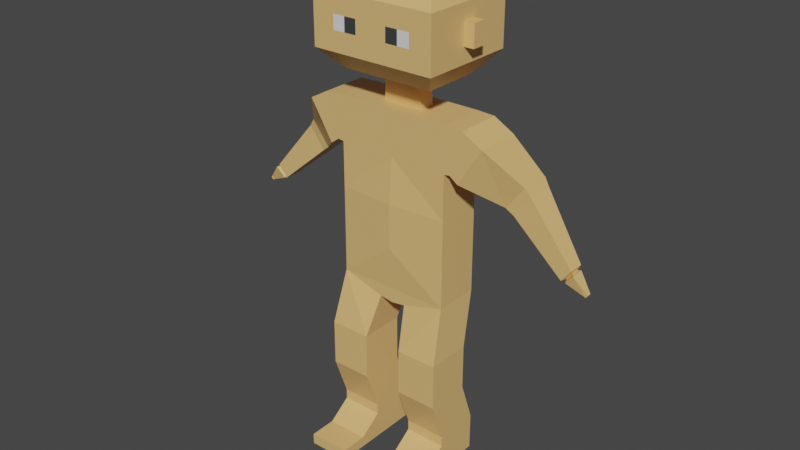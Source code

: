 # Source: OriginalPlayer.blend  (saved by Blender 2.82.7; exported with 4.5.12 LTS)
import bpy
from mathutils import Matrix  # noqa: F401  (used for matrix-valued properties, if any)

bpy.ops.wm.read_factory_settings(use_empty=True)
scene = bpy.context.scene
scene.name = 'Scene'

# ---- collections
col_collection = bpy.data.collections.new('Collection'); scene.collection.children.link(col_collection)

# ---- materials (node trees are filled in below, after node groups)
mat_material = bpy.data.materials.new('Material')
mat_material.alpha_threshold = 0.0
mat_material.use_transparent_shadow = False
mat_material.line_color = (0.0, 0.0, 0.0, 1.0)
mat_material_001 = bpy.data.materials.new('Material.001')
mat_material_001.use_transparent_shadow = False
mat_material_002 = bpy.data.materials.new('Material.002')
mat_material_002.use_transparent_shadow = False

# ---- material node trees
mat_material.use_nodes = True; mat_material.node_tree.nodes.clear()
_N = mat_material.node_tree.nodes; _L = mat_material.node_tree.links
n0 = _N.new('ShaderNodeOutputMaterial'); n0.name = 'Material Output'; n0.location = (300, 300)
n1 = _N.new('ShaderNodeBsdfPrincipled'); n1.name = 'Principled BSDF'; n1.location = (10, 300)
n1.distribution = 'GGX'
n1.subsurface_method = 'BURLEY'
n1.inputs[0].default_value = (0.8, 0.4939, 0.1866, 1.0)
n1.inputs[2].default_value = 0.4
n1.inputs[3].default_value = 1.45
n1.inputs[27].default_value = (0.0, 0.0, 0.0, 1.0)
n1.inputs[28].default_value = 1.0
_L.new(n1.outputs[0], n0.inputs[0])
n0.is_active_output = True
mat_material_001.use_nodes = True; mat_material_001.node_tree.nodes.clear()
_N = mat_material_001.node_tree.nodes; _L = mat_material_001.node_tree.links
n0 = _N.new('ShaderNodeOutputMaterial'); n0.name = 'Material Output'; n0.location = (300, 300)
n1 = _N.new('ShaderNodeBsdfPrincipled'); n1.name = 'Principled BSDF'; n1.location = (10, 300)
n1.distribution = 'GGX'
n1.subsurface_method = 'BURLEY'
n1.inputs[0].default_value = (0.04357, 0.04928, 0.04567, 1.0)
n1.inputs[3].default_value = 1.45
n1.inputs[27].default_value = (0.0, 0.0, 0.0, 1.0)
n1.inputs[28].default_value = 1.0
_L.new(n1.outputs[0], n0.inputs[0])
n0.is_active_output = True
mat_material_002.use_nodes = True; mat_material_002.node_tree.nodes.clear()
_N = mat_material_002.node_tree.nodes; _L = mat_material_002.node_tree.links
n0 = _N.new('ShaderNodeOutputMaterial'); n0.name = 'Material Output'; n0.location = (300, 300)
n1 = _N.new('ShaderNodeBsdfPrincipled'); n1.name = 'Principled BSDF'; n1.location = (10, 300)
n1.distribution = 'GGX'
n1.subsurface_method = 'BURLEY'
n1.inputs[3].default_value = 1.45
n1.inputs[27].default_value = (0.0, 0.0, 0.0, 1.0)
n1.inputs[28].default_value = 1.0
_L.new(n1.outputs[0], n0.inputs[0])
n0.is_active_output = True

# ---- world
world_world = bpy.data.worlds.new('World'); scene.world = world_world
world_world.use_nodes = True; world_world.node_tree.nodes.clear()
_N = world_world.node_tree.nodes; _L = world_world.node_tree.links
n0 = _N.new('ShaderNodeOutputWorld'); n0.name = 'World Output'; n0.location = (300, 300)
n1 = _N.new('ShaderNodeBackground'); n1.name = 'Background'; n1.location = (10, 300)
n1.inputs[0].default_value = (0.05088, 0.05088, 0.05088, 1.0)
_L.new(n1.outputs[0], n0.inputs[0])
n0.is_active_output = True
world_world.color = (0.05088, 0.05088, 0.05088)
world_world.use_sun_shadow = False
world_world.sun_shadow_jitter_overblur = 0.0

# ---- meshes
me_cube = bpy.data.meshes.new('Cube')
me_cube.from_pydata([(0.05588, 0.03955, 0.9464), (0.05588, 0.003485, 0.9464), (0.0, 0.0818, 0.4363), (0.0, 0.003485, 0.9464), (0.0, -0.03876, 0.4363), (0.0, 0.03955, 0.9464), (0.1517, 0.08211, 0.4754), (0.1517, -0.03907, 0.4754), (0.0, 0.09771, 0.4786), (0.0, -0.03876, 0.4756), (0.1517, 0.0818, 0.8276), (0.1517, -0.03876, 0.8276), (0.0, 0.0818, 0.8276), (0.0, -0.03876, 0.8276), (0.1517, 0.0818, 0.7091), (0.1517, -0.03876, 0.7091), (0.0, 0.09771, 0.712), (0.0, -0.05058, 0.7091), (0.1517, 0.0818, 0.5924), (0.1517, -0.03876, 0.5924), (0.0, 0.09771, 0.5953), (0.0, -0.05058, 0.5924), (0.03715, 0.08185, 0.4418), (0.03715, -0.03881, 0.4415), (0.1625, 0.04231, 0.3334), (0.1625, -0.07887, 0.3334), (0.05264, -0.07861, 0.3334), (0.05271, 0.04205, 0.3334), (0.1625, 0.04231, 0.2617), (0.1625, -0.07887, 0.2617), (0.05264, -0.07861, 0.2617), (0.05271, 0.04205, 0.2617), (0.1625, 0.04231, 0.2114), (0.1625, -0.07887, 0.2114), (0.05264, -0.07861, 0.2114), (0.05271, 0.04205, 0.2114), (0.1625, 0.08212, 0.1004), (0.1625, -0.03906, 0.1004), (0.05264, -0.0388, 0.1004), (0.05271, 0.08186, 0.1004), (0.1625, 0.08212, 0.07219), (0.1625, -0.03906, 0.07219), (0.05264, -0.0388, 0.07219), (0.05271, 0.08186, 0.07219), (0.1625, 0.08212, -0.0001899), (0.1625, -0.03906, -0.0001899), (0.05264, -0.0388, -0.0001899), (0.05271, 0.08186, -0.0001899), (0.05251, -0.09944, 0.02883), (0.1624, -0.0997, 0.02883), (0.05251, -0.09944, -0.0001899), (0.1624, -0.0997, -0.0001899), (0.05235, -0.1717, 0.02883), (0.1622, -0.1719, 0.02883), (0.05235, -0.1717, -0.0001899), (0.1622, -0.1719, -0.0001899), (0.1993, 0.0818, 0.9443), (0.1993, -0.03876, 0.9443), (0.1677, 0.0818, 0.8298), (0.1677, -0.03876, 0.8298), (0.2529, 0.0818, 0.9148), (0.2529, -0.03876, 0.9148), (0.1908, 0.0818, 0.8135), (0.1908, -0.03876, 0.8135), (0.3221, 0.1154, 0.8177), (0.3221, 0.03455, 0.8177), (0.2727, 0.1154, 0.7552), (0.2727, 0.03455, 0.7552), (0.3369, 0.1113, 0.7966), (0.3369, 0.03864, 0.7966), (0.2935, 0.1113, 0.7395), (0.2935, 0.03864, 0.7395), (0.4542, 0.07489, 0.6558), (0.4542, 0.03402, 0.6558), (0.4298, 0.07489, 0.6237), (0.4298, 0.03402, 0.6237), (0.4518, 0.06531, 0.6458), (0.4518, 0.0436, 0.6458), (0.4389, 0.06531, 0.6287), (0.4389, 0.0436, 0.6287), (0.4613, 0.0661, 0.6477), (0.4613, 0.03094, 0.6477), (0.4393, 0.07204, 0.6201), (0.4393, 0.03688, 0.6201), (0.4958, 0.05336, 0.6057), (0.4958, 0.04368, 0.6057), (0.49, 0.05336, 0.5981), (0.49, 0.04368, 0.5981), (0.4958, 0.05157, 0.6057), (0.4958, 0.0419, 0.6057), (0.49, 0.05157, 0.5981), (0.49, 0.0419, 0.5981), (0.1517, 0.0818, 0.9464), (0.1517, -0.03876, 0.9464), (0.0, 0.0818, 0.9464), (0.0, -0.03876, 0.9464), (0.0, 0.04745, 1.0), (0.0, -0.004417, 1.0), (0.04702, 0.04745, 1.0), (0.04702, -0.004417, 1.0), (0.0, 0.09955, 1.023), (0.0, -0.05652, 1.023), (0.1217, 0.09955, 1.023), (0.1217, -0.05652, 1.023), (0.0, 0.09955, 1.28), (0.0, -0.05652, 1.28), (0.1217, 0.09955, 1.28), (0.1217, -0.05652, 1.28), (0.1666, 0.003268, 1.175), (0.0, -0.1097, 1.216), (0.1666, 0.03977, 1.175), (0.0, 0.1528, 1.216), (0.1666, 0.003268, 1.118), (0.0, -0.1097, 1.077), (0.1666, 0.03977, 1.118), (0.0, 0.1528, 1.077), (0.1075, -0.1097, 1.128), (0.1075, -0.1097, 1.165), (0.1666, 0.1528, 1.077), (0.1666, 0.1528, 1.216), (0.194, 0.003268, 1.118), (0.194, 0.003268, 1.175), (0.194, 0.03977, 1.118), (0.194, 0.03977, 1.175), (0.1666, -0.1097, 1.077), (0.1666, -0.1097, 1.216), (0.04235, -0.1097, 1.165), (0.04235, -0.1097, 1.128), (0.07491, -0.1097, 1.165), (0.07491, -0.1097, 1.128)], [], [(2, 22, 23, 4), (93, 11, 59, 57), (12, 94, 92, 10), (11, 93, 95, 13), (0, 5, 96, 98), (7, 9, 4, 23), (2, 8, 6, 22), (15, 11, 13, 17), (16, 12, 10, 14), (14, 10, 11, 15), (18, 14, 15, 19), (20, 16, 14, 18), (19, 15, 17, 21), (7, 19, 21, 9), (8, 20, 18, 6), (6, 18, 19, 7), (23, 22, 27, 26), (26, 27, 31, 30), (22, 6, 24, 27), (6, 7, 25, 24), (7, 23, 26, 25), (31, 28, 32, 35), (25, 26, 30, 29), (27, 24, 28, 31), (24, 25, 29, 28), (34, 35, 39, 38), (28, 29, 33, 32), (30, 31, 35, 34), (29, 30, 34, 33), (37, 38, 42, 41), (33, 34, 38, 37), (35, 32, 36, 39), (32, 33, 37, 36), (43, 40, 44, 47), (39, 36, 40, 43), (36, 37, 41, 40), (38, 39, 43, 42), (46, 47, 44, 45), (40, 41, 45, 44), (42, 43, 47, 46), (42, 46, 50, 48), (51, 49, 53, 55), (46, 45, 51, 50), (45, 41, 49, 51), (41, 42, 48, 49), (53, 52, 54, 55), (49, 48, 52, 53), (48, 50, 54, 52), (50, 51, 55, 54), (59, 58, 62, 63), (92, 93, 57, 56), (11, 10, 58, 59), (10, 92, 56, 58), (61, 63, 67, 65), (58, 56, 60, 62), (57, 59, 63, 61), (56, 57, 61, 60), (64, 65, 69, 68), (60, 61, 65, 64), (63, 62, 66, 67), (62, 60, 64, 66), (71, 70, 74, 75), (67, 66, 70, 71), (66, 64, 68, 70), (65, 67, 71, 69), (73, 75, 79, 77), (70, 68, 72, 74), (69, 71, 75, 73), (68, 69, 73, 72), (79, 78, 82, 83), (72, 73, 77, 76), (75, 74, 78, 79), (74, 72, 76, 78), (82, 80, 84, 86), (78, 76, 80, 82), (77, 79, 83, 81), (76, 77, 81, 80), (90, 88, 89, 91), (81, 83, 87, 85), (80, 81, 85, 84), (83, 82, 86, 87), (0, 1, 93, 92), (5, 0, 92, 94), (1, 3, 95, 93), (99, 98, 102, 103), (3, 1, 99, 97), (1, 0, 98, 99), (109, 125, 107, 105), (98, 96, 100, 102), (97, 99, 103, 101), (106, 104, 105, 107), (125, 119, 106, 107), (119, 111, 104, 106), (118, 115, 111, 119), (110, 108, 121, 123), (127, 129, 128, 126), (101, 103, 124, 113), (103, 102, 118, 124), (102, 100, 115, 118), (112, 108, 125, 124), (110, 114, 118, 119), (108, 110, 119, 125), (114, 112, 124, 118), (120, 122, 123, 121), (108, 112, 120, 121), (112, 114, 122, 120), (114, 110, 123, 122), (117, 116, 124, 125), (126, 128, 117, 125, 109), (127, 126, 109, 113), (116, 129, 127, 113, 124), (128, 129, 116, 117)])
me_cube.polygons.foreach_set('material_index', [0, 0, 0, 0, 0, 0, 0, 0, 0, 0, 0, 0, 0, 0, 0, 0, 0, 0, 0, 0, 0, 0, 0, 0, 0, 0, 0, 0, 0, 0, 0, 0, 0, 0, 0, 0, 0, 0, 0, 0, 0, 0, 0, 0, 0, 0, 0, 0, 0, 0, 0, 0, 0, 0, 0, 0, 0, 0, 0, 0, 0, 0, 0, 0, 0, 0, 0, 0, 0, 0, 0, 0, 0, 0, 0, 0, 0, 0, 0, 0, 0, 0, 0, 0, 0, 0, 0, 0, 0, 0, 0, 0, 0, 0, 0, 1, 0, 0, 0, 0, 0, 0, 0, 0, 0, 0, 0, 0, 0, 0, 0, 2])
_uv = me_cube.uv_layers.new(name='UVMap')
_uv.uv.foreach_set('vector', [0.25, 0.5, 0.2706, 0.5, 0.2697, 0.75, 0.25, 0.75, 0.625, 0.75, 0.5668, 0.75, 0.5668, 0.75, 0.625, 0.75, 0.5668, 0.375, 0.625, 0.375, 0.625, 0.5, 0.5668, 0.5, 0.5668, 0.75, 0.625, 0.75, 0.625, 0.875, 0.5668, 0.875, 0.704, 0.5816, 0.75, 0.5876, 0.75, 0.5876, 0.704, 0.5816, 0.3943, 0.75, 0.3943, 0.875, 0.375, 0.875, 0.378, 0.8553, 0.375, 0.375, 0.3943, 0.375, 0.375, 0.5, 0.375, 0.3956, 0.5087, 0.75, 0.5668, 0.75, 0.5668, 0.875, 0.5087, 0.875, 0.5087, 0.375, 0.5668, 0.375, 0.5668, 0.5, 0.5087, 0.5, 0.5087, 0.5, 0.5668, 0.5, 0.5668, 0.75, 0.5087, 0.75, 0.4515, 0.5, 0.5087, 0.5, 0.5087, 0.75, 0.4515, 0.75, 0.4515, 0.375, 0.5087, 0.375, 0.5087, 0.5, 0.4515, 0.5, 0.4515, 0.75, 0.5087, 0.75, 0.5087, 0.875, 0.4515, 0.875, 0.3943, 0.75, 0.4515, 0.75, 0.4515, 0.875, 0.3943, 0.875, 0.3943, 0.375, 0.4515, 0.375, 0.4515, 0.5, 0.3943, 0.5, 0.3943, 0.5, 0.4515, 0.5, 0.4515, 0.75, 0.3943, 0.75, 0.2697, 0.75, 0.2706, 0.5, 0.2706, 0.5, 0.2697, 0.75, 0.2697, 0.75, 0.2706, 0.5, 0.2706, 0.5, 0.2697, 0.75, 0.375, 0.3956, 0.375, 0.5, 0.375, 0.5, 0.375, 0.3956, 0.3943, 0.5, 0.3943, 0.75, 0.3943, 0.75, 0.3943, 0.5, 0.3943, 0.75, 0.378, 0.8553, 0.378, 0.8553, 0.3943, 0.75, 0.375, 0.3956, 0.375, 0.5, 0.375, 0.5, 0.375, 0.3956, 0.3943, 0.75, 0.378, 0.8553, 0.378, 0.8553, 0.3943, 0.75, 0.375, 0.3956, 0.375, 0.5, 0.375, 0.5, 0.375, 0.3956, 0.3943, 0.5, 0.3943, 0.75, 0.3943, 0.75, 0.3943, 0.5, 0.2697, 0.75, 0.2706, 0.5, 0.2706, 0.5, 0.2697, 0.75, 0.3943, 0.5, 0.3943, 0.75, 0.3943, 0.75, 0.3943, 0.5, 0.2697, 0.75, 0.2706, 0.5, 0.2706, 0.5, 0.2697, 0.75, 0.3943, 0.75, 0.378, 0.8553, 0.378, 0.8553, 0.3943, 0.75, 0.3943, 0.75, 0.378, 0.8553, 0.378, 0.8553, 0.3943, 0.75, 0.3943, 0.75, 0.378, 0.8553, 0.378, 0.8553, 0.3943, 0.75, 0.375, 0.3956, 0.375, 0.5, 0.375, 0.5, 0.375, 0.3956, 0.3943, 0.5, 0.3943, 0.75, 0.3943, 0.75, 0.3943, 0.5, 0.375, 0.3956, 0.375, 0.5, 0.375, 0.5, 0.375, 0.3956, 0.375, 0.3956, 0.375, 0.5, 0.375, 0.5, 0.375, 0.3956, 0.3943, 0.5, 0.3943, 0.75, 0.3943, 0.75, 0.3943, 0.5, 0.2697, 0.75, 0.2706, 0.5, 0.2706, 0.5, 0.2697, 0.75, 0.2697, 0.75, 0.2706, 0.5, 0.375, 0.5, 0.375, 0.75, 0.3943, 0.5, 0.3943, 0.75, 0.3943, 0.75, 0.3943, 0.5, 0.2697, 0.75, 0.2706, 0.5, 0.2706, 0.5, 0.2697, 0.75, 0.2697, 0.75, 0.2697, 0.75, 0.2697, 0.75, 0.2697, 0.75, 0.3943, 0.75, 0.3943, 0.75, 0.3943, 0.75, 0.3943, 0.75, 0.2697, 0.75, 0.375, 0.75, 0.375, 0.75, 0.2697, 0.75, 0.3943, 0.75, 0.3943, 0.75, 0.3943, 0.75, 0.3943, 0.75, 0.3943, 0.75, 0.378, 0.8553, 0.378, 0.8553, 0.3943, 0.75, 0.3943, 0.75, 0.378, 0.8553, 0.378, 0.8553, 0.3943, 0.75, 0.3943, 0.75, 0.378, 0.8553, 0.378, 0.8553, 0.3943, 0.75, 0.2697, 0.75, 0.2697, 0.75, 0.2697, 0.75, 0.2697, 0.75, 0.2697, 0.75, 0.375, 0.75, 0.375, 0.75, 0.2697, 0.75, 0.5668, 0.75, 0.5668, 0.5, 0.5668, 0.5, 0.5668, 0.75, 0.625, 0.5, 0.625, 0.75, 0.625, 0.75, 0.625, 0.5, 0.5668, 0.75, 0.5668, 0.5, 0.5668, 0.5, 0.5668, 0.75, 0.5668, 0.5, 0.625, 0.5, 0.625, 0.5, 0.5668, 0.5, 0.625, 0.75, 0.5668, 0.75, 0.5668, 0.75, 0.625, 0.75, 0.5668, 0.5, 0.625, 0.5, 0.625, 0.5, 0.5668, 0.5, 0.625, 0.75, 0.5668, 0.75, 0.5668, 0.75, 0.625, 0.75, 0.625, 0.5, 0.625, 0.75, 0.625, 0.75, 0.625, 0.5, 0.625, 0.5, 0.625, 0.75, 0.625, 0.75, 0.625, 0.5, 0.625, 0.5, 0.625, 0.75, 0.625, 0.75, 0.625, 0.5, 0.5668, 0.75, 0.5668, 0.5, 0.5668, 0.5, 0.5668, 0.75, 0.5668, 0.5, 0.625, 0.5, 0.625, 0.5, 0.5668, 0.5, 0.5668, 0.75, 0.5668, 0.5, 0.5668, 0.5, 0.5668, 0.75, 0.5668, 0.75, 0.5668, 0.5, 0.5668, 0.5, 0.5668, 0.75, 0.5668, 0.5, 0.625, 0.5, 0.625, 0.5, 0.5668, 0.5, 0.625, 0.75, 0.5668, 0.75, 0.5668, 0.75, 0.625, 0.75, 0.625, 0.75, 0.5668, 0.75, 0.5668, 0.75, 0.625, 0.75, 0.5668, 0.5, 0.625, 0.5, 0.625, 0.5, 0.5668, 0.5, 0.625, 0.75, 0.5668, 0.75, 0.5668, 0.75, 0.625, 0.75, 0.625, 0.5, 0.625, 0.75, 0.625, 0.75, 0.625, 0.5, 0.5668, 0.75, 0.5668, 0.5, 0.5668, 0.5, 0.5668, 0.75, 0.625, 0.5, 0.625, 0.75, 0.625, 0.75, 0.625, 0.5, 0.5668, 0.75, 0.5668, 0.5, 0.5668, 0.5, 0.5668, 0.75, 0.5668, 0.5, 0.625, 0.5, 0.625, 0.5, 0.5668, 0.5, 0.5668, 0.5, 0.625, 0.5, 0.625, 0.5, 0.5668, 0.5, 0.5668, 0.5, 0.625, 0.5, 0.625, 0.5, 0.5668, 0.5, 0.625, 0.75, 0.5668, 0.75, 0.5668, 0.75, 0.625, 0.75, 0.625, 0.5, 0.625, 0.75, 0.625, 0.75, 0.625, 0.5, 0.5668, 0.5, 0.625, 0.5, 0.625, 0.75, 0.5668, 0.75, 0.625, 0.75, 0.5668, 0.75, 0.5668, 0.75, 0.625, 0.75, 0.625, 0.5, 0.625, 0.75, 0.625, 0.75, 0.625, 0.5, 0.5668, 0.75, 0.5668, 0.5, 0.5668, 0.5, 0.5668, 0.75, 0.704, 0.5816, 0.704, 0.6684, 0.625, 0.75, 0.625, 0.5, 0.75, 0.5876, 0.704, 0.5816, 0.625, 0.5, 0.75, 0.5, 0.704, 0.6684, 0.75, 0.6624, 0.75, 0.75, 0.625, 0.75, 0.704, 0.6684, 0.704, 0.5816, 0.704, 0.5816, 0.704, 0.6684, 0.75, 0.6624, 0.704, 0.6684, 0.704, 0.6684, 0.75, 0.6624, 0.704, 0.6684, 0.704, 0.5816, 0.704, 0.5816, 0.704, 0.6684, 0.75, 0.6624, 0.704, 0.6684, 0.704, 0.6684, 0.75, 0.6624, 0.704, 0.5816, 0.75, 0.5876, 0.75, 0.5876, 0.704, 0.5816, 0.75, 0.6624, 0.704, 0.6684, 0.704, 0.6684, 0.75, 0.6624, 0.704, 0.5816, 0.75, 0.5876, 0.75, 0.6624, 0.704, 0.6684, 0.704, 0.6684, 0.704, 0.5816, 0.704, 0.5816, 0.704, 0.6684, 0.704, 0.5816, 0.75, 0.5876, 0.75, 0.5876, 0.704, 0.5816, 0.704, 0.5816, 0.75, 0.5876, 0.75, 0.5876, 0.704, 0.5816, 0.704, 0.5989, 0.704, 0.6511, 0.704, 0.6511, 0.704, 0.5989, 0.736, 0.6642, 0.727, 0.6654, 0.727, 0.6654, 0.736, 0.6642, 0.75, 0.6624, 0.704, 0.6684, 0.704, 0.6684, 0.75, 0.6624, 0.704, 0.6684, 0.704, 0.5816, 0.704, 0.5816, 0.704, 0.6684, 0.704, 0.5816, 0.75, 0.5876, 0.75, 0.5876, 0.704, 0.5816, 0.704, 0.6511, 0.704, 0.6511, 0.704, 0.6684, 0.704, 0.6684, 0.704, 0.5989, 0.704, 0.5989, 0.704, 0.5816, 0.704, 0.5816, 0.704, 0.6511, 0.704, 0.5989, 0.704, 0.5816, 0.704, 0.6684, 0.704, 0.5989, 0.704, 0.6511, 0.704, 0.6684, 0.704, 0.5816, 0.704, 0.6511, 0.704, 0.5989, 0.704, 0.5989, 0.704, 0.6511, 0.704, 0.6511, 0.704, 0.6511, 0.704, 0.6511, 0.704, 0.6511, 0.704, 0.6511, 0.704, 0.5989, 0.704, 0.5989, 0.704, 0.6511, 0.704, 0.5989, 0.704, 0.5989, 0.704, 0.5989, 0.704, 0.5989, 0.718, 0.6666, 0.718, 0.6666, 0.704, 0.6684, 0.704, 0.6684, 0.736, 0.6642, 0.727, 0.6654, 0.718, 0.6666, 0.704, 0.6684, 0.75, 0.6624, 0.736, 0.6642, 0.736, 0.6642, 0.75, 0.6624, 0.75, 0.6624, 0.718, 0.6666, 0.727, 0.6654, 0.736, 0.6642, 0.75, 0.6624, 0.704, 0.6684, 0.727, 0.6654, 0.727, 0.6654, 0.718, 0.6666, 0.718, 0.6666])
me_cube.materials.append(mat_material)
me_cube.materials.append(mat_material_001)
me_cube.materials.append(mat_material_002)
me_cube.use_remesh_preserve_volume = False
me_cube.use_remesh_preserve_attributes = False
me_cube.use_mirror_vertex_groups = False
me_cube.update()
arm_metarig = bpy.data.armatures.new('metarig')  # bones are not reproduced

# ---- objects
ob_goc = bpy.data.objects.new('Goc', me_cube)
ob_original = bpy.data.objects.new('Original', arm_metarig)

# ---- transforms, parenting, visibility, modifiers, constraints
ob_goc.parent = ob_original
ob_goc.location = (0.0, 0.0, 0.0)
ob_goc.lock_rotations_4d = False
ob_goc.empty_display_type = 'ARROWS'
ob_goc.lineart.crease_threshold = 0.0
_vg = ob_goc.vertex_groups.new(name='spine')
for _i, _w in zip([2, 4, 6, 8, 9, 18, 20, 21, 22, 23, 27], [0.5854, 0.4031, 0.04743, 0.7809, 0.5616, 0.004913, 0.1218, 0.06261, 0.4358, 0.2436, 0.02766]): _vg.add([_i], _w, 'REPLACE')
_vg = ob_goc.vertex_groups.new(name='spine.001')
for _i, _w in zip([2, 4, 8, 9, 14, 15, 16, 17, 18, 19, 20, 21, 22, 23], [0.06089, 0.06403, 0.07689, 0.1326, 0.03251, 0.01699, 0.1222, 0.06369, 0.0959, 0.1017, 0.6526, 0.745, 0.04579, 0.02992]): _vg.add([_i], _w, 'REPLACE')
_vg = ob_goc.vertex_groups.new(name='spine.002')
for _i, _w in zip([10, 11, 12, 13, 14, 15, 16, 17, 18, 19, 20, 21, 58, 59], [0.06814, 0.07403, 0.09056, 0.05604, 0.5506, 0.5827, 0.6338, 0.829, 0.1263, 0.1267, 0.1082, 0.1011, 0.02859, 0.04326]): _vg.add([_i], _w, 'REPLACE')
_vg = ob_goc.vertex_groups.new(name='spine.003')
for _i, _w in zip([0, 1, 5, 10, 11, 12, 13, 14, 15, 16, 17, 58, 59, 94, 95, 96, 98, 100], [0.1761, 0.0937, 0.7301, 0.06385, 0.07679, 0.79, 0.89, 0.02321, 0.01065, 0.1484, 0.074, 0.02385, 0.04735, 0.8111, 0.7665, 0.1237, 0.0286, 0.02044]): _vg.add([_i], _w, 'REPLACE')
_vg = ob_goc.vertex_groups.new(name='spine.004')
for _i, _w in zip([1, 3, 95, 97], [0.06529, 0.9686, 0.1234, 0.005406]): _vg.add([_i], _w, 'REPLACE')
_vg = ob_goc.vertex_groups.new(name='spine.006')
for _i, _w in zip([0, 1, 5, 94, 96, 97, 98, 99, 100, 101, 102, 103, 104, 105, 106, 107, 108, 109, 110, 111, 112, 113, 114, 115, 116, 117, 118, 119, 120, 121, 122, 123, 124, 125, 126, 127, 128, 129], [0.07109, 0.06588, 0.09221, 0.02292, 0.8352, 0.965, 0.8624, 0.9033, 0.9351, 0.9839, 0.9545, 0.9638, 0.9962, 0.9985, 0.9958, 0.9973, 0.9922, 0.9984, 0.9918, 0.9918, 0.9878, 0.9911, 0.9872, 0.9726, 0.9913, 0.9943, 0.9778, 0.9923, 0.9885, 0.9912, 0.9883, 0.991, 0.9831, 0.9953, 0.9959, 0.9941, 0.9954, 0.9931]): _vg.add([_i], _w, 'REPLACE')
_vg = ob_goc.vertex_groups.new(name='shoulder.L')
for _i, _w in zip([0, 1, 5, 10, 11, 13, 14, 15, 56, 57, 58, 59, 60, 61, 62, 63, 92, 93, 94, 95, 96, 98, 99, 100, 102, 103], [0.7142, 0.7632, 0.1739, 0.09595, 0.5237, 0.003603, 0.02409, 0.1045, 0.2739, 0.7455, 0.07065, 0.3632, 0.0642, 0.2265, 0.008793, 0.1758, 0.7774, 0.8819, 0.1142, 0.09122, 0.02848, 0.09039, 0.06552, 0.005007, 0.007186, 0.001105]): _vg.add([_i], _w, 'REPLACE')
_vg = ob_goc.vertex_groups.new(name='upper_arm.L')
for _i, _w in zip([0, 10, 11, 12, 14, 15, 16, 18, 56, 57, 58, 59, 60, 61, 62, 63, 64, 65, 66, 67, 68, 69, 70, 71, 92, 93], [0.0005035, 0.741, 0.294, 0.06458, 0.1593, 0.08138, 0.01038, 0.01235, 0.7135, 0.232, 0.8297, 0.5148, 0.9185, 0.7477, 0.9235, 0.7487, 0.9266, 0.8224, 0.8032, 0.7873, 0.8251, 0.2546, 0.2072, 0.1594, 0.2003, 0.07481]): _vg.add([_i], _w, 'REPLACE')
_vg = ob_goc.vertex_groups.new(name='forearm.L')
for _i, _w in zip([64, 65, 66, 67, 68, 69, 70, 71, 72, 73, 74, 75, 76, 77, 78, 79, 80, 81, 82, 83], [0.06817, 0.1634, 0.1986, 0.1942, 0.1731, 0.7416, 0.792, 0.8365, 0.9603, 0.9732, 0.9587, 0.9636, 0.7797, 0.837, 0.7745, 0.7944, 0.2687, 0.2704, 0.3228, 0.2577]): _vg.add([_i], _w, 'REPLACE')
_vg = ob_goc.vertex_groups.new(name='hand.L')
for _i, _w in zip([72, 74, 75, 76, 77, 78, 79, 80, 81, 82, 83, 84, 85, 86, 87, 88, 89, 90, 91], [0.007723, 0.02452, 0.01997, 0.2177, 0.1623, 0.2241, 0.2051, 0.7304, 0.7294, 0.6766, 0.7421, 0.995, 0.9965, 0.9956, 0.9985, 1.0, 1.0, 1.0, 1.0]): _vg.add([_i], _w, 'REPLACE')
_vg = ob_goc.vertex_groups.new(name='shoulder.R')
_vg = ob_goc.vertex_groups.new(name='upper_arm.R')
_vg = ob_goc.vertex_groups.new(name='forearm.R')
_vg = ob_goc.vertex_groups.new(name='hand.R')
_vg = ob_goc.vertex_groups.new(name='thigh.L')
for _i, _w in zip([2, 4, 6, 7, 8, 9, 14, 15, 16, 18, 19, 20, 21, 22, 23, 24, 25, 26, 27, 28, 29, 30, 31, 32, 33, 34, 35, 37], [0.3325, 0.5185, 0.9132, 0.9576, 0.1226, 0.2826, 0.1642, 0.1611, 0.01534, 0.6985, 0.7122, 0.08351, 0.07828, 0.4943, 0.7027, 0.9432, 0.9485, 0.9332, 0.9213, 0.7338, 0.762, 0.789, 0.7546, 0.1954, 0.2185, 0.1773, 0.1753, 0.0019]): _vg.add([_i], _w, 'REPLACE')
_vg = ob_goc.vertex_groups.new(name='shin.L')
for _i, _w in zip([24, 25, 26, 27, 28, 29, 30, 31, 32, 33, 34, 35, 36, 37, 38, 39, 40, 41, 42, 43, 44, 45, 46, 47, 49], [0.03244, 0.0376, 0.02178, 0.01302, 0.244, 0.2257, 0.1998, 0.221, 0.7444, 0.7469, 0.801, 0.767, 0.5205, 0.6834, 0.707, 0.5217, 0.4907, 0.2552, 0.186, 0.4897, 0.4445, 0.07467, 0.05553, 0.4423, 0.02214]): _vg.add([_i], _w, 'REPLACE')
_vg = ob_goc.vertex_groups.new(name='foot.L')
for _i, _w in zip([32, 33, 35, 36, 37, 38, 39, 40, 41, 42, 43, 44, 45, 46, 47, 48, 49, 50, 51, 52, 53, 54, 55], [0.05759, 0.01208, 0.05556, 0.4598, 0.2612, 0.2686, 0.4654, 0.4962, 0.6524, 0.7929, 0.5033, 0.5342, 0.7758, 0.8338, 0.5414, 0.7115, 0.1937, 0.2513, 0.1787, 0.1075, 0.05983, 0.06583, 0.05929]): _vg.add([_i], _w, 'REPLACE')
_vg = ob_goc.vertex_groups.new(name='toe.L')
for _i, _w in zip([37, 41, 45, 46, 48, 49, 50, 51, 52, 53, 54, 55], [0.008853, 0.08329, 0.1482, 0.11, 0.2667, 0.7691, 0.7413, 0.8, 0.8886, 0.9315, 0.9317, 0.9333]): _vg.add([_i], _w, 'REPLACE')
_vg = ob_goc.vertex_groups.new(name='thigh.R')
_vg = ob_goc.vertex_groups.new(name='shin.R')
_vg = ob_goc.vertex_groups.new(name='foot.R')
_vg = ob_goc.vertex_groups.new(name='toe.R')
_m = ob_goc.modifiers.new('Mirror', 'MIRROR')
_m.use_clip = True
_m = ob_goc.modifiers.new('Armature', 'ARMATURE')
_m.object = ob_original
ob_original.location = (0.0, 0.0, 0.0)
ob_original.show_in_front = True
ob_original.lineart.crease_threshold = 0.0

# ---- collection membership
col_collection.objects.link(ob_goc)
col_collection.objects.link(ob_original)

# ---- scene / render settings (as saved in the file)
scene.frame_start = 1; scene.frame_end = 250; scene.frame_set(17)
scene.render.engine = 'BLENDER_EEVEE_NEXT'
scene.cycles.use_denoising = False
scene.cycles.samples = 128
scene.cycles.sampling_pattern = 'TABULATED_SOBOL'
scene.cycles.use_adaptive_sampling = False
scene.cycles.use_light_tree = False
scene.view_settings.view_transform = 'Filmic'
bpy.context.view_layer.update()

# ---- added for rendering (the .blend has no active camera and no usable light): camera, sun
cam_auto = bpy.data.cameras.new('AutoCamera')
cam_auto.lens = 50.0
cam_auto.sensor_width = 36.0
cam_auto.clip_end = 1000.0
ob_auto_camera = bpy.data.objects.new('AutoCamera', cam_auto)
scene.collection.objects.link(ob_auto_camera)
ob_auto_camera.location = (1.52787, -1.84303, 1.86207)
ob_auto_camera.rotation_euler = (1.09748, -7.21219e-08, 0.694738)
scene.camera = ob_auto_camera
light_auto_sun = bpy.data.lights.new('AutoSun', 'SUN')
light_auto_sun.energy = 3.0
light_auto_sun.angle = 0.0523599
ob_auto_sun = bpy.data.objects.new('AutoSun', light_auto_sun)
scene.collection.objects.link(ob_auto_sun)
ob_auto_sun.rotation_euler = (0.872665, 0.174533, 0.523599)
bpy.context.view_layer.update()
